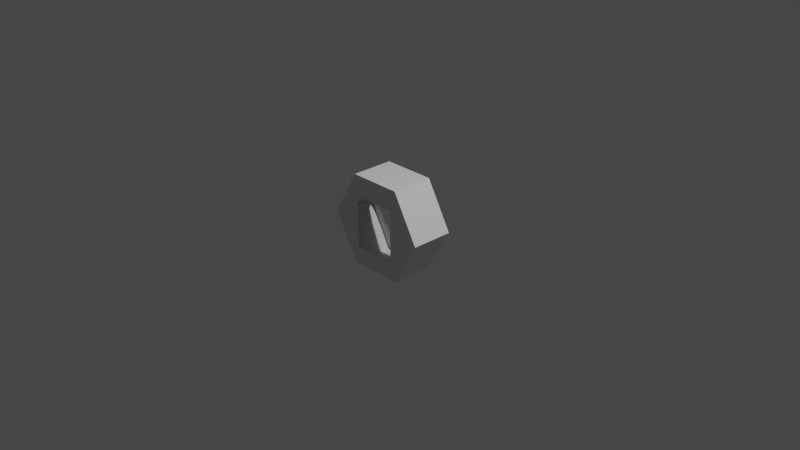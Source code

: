 # Source: sspx-airlock-125-1-iva.blend  (saved by Blender 3.1.7; exported with 4.5.12 LTS)
import bpy
from mathutils import Matrix  # noqa: F401  (used for matrix-valued properties, if any)

bpy.ops.wm.read_factory_settings(use_empty=True)
scene = bpy.context.scene
scene.name = 'Scene'

# ---- collections
col_collection = bpy.data.collections.new('Collection'); scene.collection.children.link(col_collection)

# ---- world
world_world = bpy.data.worlds.new('World'); scene.world = world_world
world_world.use_nodes = True; world_world.node_tree.nodes.clear()
_N = world_world.node_tree.nodes; _L = world_world.node_tree.links
n0 = _N.new('ShaderNodeOutputWorld'); n0.name = 'World Output'; n0.location = (300, 300)
n1 = _N.new('ShaderNodeBackground'); n1.name = 'Background'; n1.location = (10, 300)
n1.inputs[0].default_value = (0.05088, 0.05088, 0.05088, 1.0)
_L.new(n1.outputs[0], n0.inputs[0])
n0.is_active_output = True
world_world.color = (0.05088, 0.05088, 0.05088)
world_world.use_sun_shadow = False
world_world.sun_shadow_jitter_overblur = 0.0

# ---- cameras
cam_camera = bpy.data.cameras.new('Camera')
cam_camera.clip_end = 100.0
cam_camera.ortho_scale = 7.314

# ---- lights
light_light = bpy.data.lights.new('Light', 'POINT')
light_light.transmission_factor = 0.0
light_light.energy = 1000.0
light_light.shadow_soft_size = 0.1
light_light.shadow_maximum_resolution = 0.006
light_light.use_absolute_resolution = True

# ---- meshes
me_cylinder = bpy.data.meshes.new('Cylinder')
me_cylinder.from_pydata([(0.1976, 0.1158, 0.3392), (0.2383, -0.345, 0.2806), (0.3931, 0.1158, 0.0005614), (0.2383, -0.345, -0.2801), (0.1976, 0.1158, -0.338), (-0.1934, 0.1158, -0.338), (-0.2359, -0.345, -0.2801), (-0.3889, 0.1158, 0.0005614), (-0.1934, 0.1158, 0.3392), (-0.2359, -0.345, 0.2806), (0.3027, 0.1158, 0.5127), (0.5896, 0.1158, 0.01582), (0.3027, 0.1158, -0.4811), (-0.2711, 0.1158, -0.4811), (-0.5579, 0.1158, 0.01582), (-0.2711, 0.1158, 0.5127), (0.3373, 0.1158, 0.1941), (0.3373, 0.1158, -0.193), (0.002087, 0.1158, -0.3865), (-0.3331, 0.1158, -0.193), (-0.3331, 0.1158, 0.1941), (0.002087, 0.1158, 0.3877), (0.5896, -0.345, 0.01582), (0.3027, -0.345, 0.5127), (0.3027, -0.345, -0.4811), (-0.2711, -0.345, -0.4811), (-0.5579, -0.345, 0.01582), (-0.2711, -0.345, 0.5127)], [], [(10, 11, 22, 23), (11, 12, 24, 22), (12, 13, 25, 24), (13, 14, 26, 25), (14, 15, 27, 26), (15, 10, 23, 27), (2, 11, 10, 0, 16), (4, 12, 11, 2, 17), (5, 13, 12, 4, 18), (7, 14, 13, 5, 19), (8, 15, 14, 7, 20), (0, 10, 15, 8, 21), (3, 1, 23, 22), (3, 22, 24), (6, 3, 24, 25), (6, 25, 26), (9, 6, 26, 27), (1, 9, 27, 23)])
_uv = me_cylinder.uv_layers.new(name='UVMap')
_uv.uv.foreach_set('vector', [1.0, 0.5, 0.8333, 0.5, 0.8333, 1.0, 1.0, 1.0, 0.8333, 0.5, 0.6667, 0.5, 0.6667, 1.0, 0.8333, 1.0, 0.6667, 0.5, 0.5, 0.5, 0.5, 1.0, 0.6667, 1.0, 0.5, 0.5, 0.3333, 0.5, 0.3333, 1.0, 0.5, 1.0, 0.3333, 0.5, 0.1667, 0.5, 0.1667, 1.0, 0.3333, 1.0, 0.1667, 0.5, -8.941e-08, 0.5, -8.941e-08, 1.0, 0.1667, 1.0, 0.9451, 0.3626, 0.9578, 0.37, 0.75, 0.49, 0.75, 0.4752, 0.8475, 0.4189, 0.9451, 0.1374, 0.9578, 0.13, 0.9578, 0.37, 0.9451, 0.3626, 0.9451, 0.25, 0.75, 0.02476, 0.75, 0.01, 0.9578, 0.13, 0.9451, 0.1374, 0.8475, 0.08107, 0.5549, 0.1374, 0.5422, 0.13, 0.75, 0.01, 0.75, 0.02476, 0.6525, 0.08107, 0.5549, 0.3626, 0.5422, 0.37, 0.5422, 0.13, 0.5549, 0.1374, 0.5549, 0.25, 0.75, 0.4752, 0.75, 0.49, 0.5422, 0.37, 0.5549, 0.3626, 0.6525, 0.4189, 0.4446, 0.3623, 0.25, 0.4747, 0.25, 0.49, 0.4578, 0.37, 0.4446, 0.3623, 0.4578, 0.37, 0.4578, 0.13, 0.25, 0.0253, 0.4446, 0.1377, 0.4578, 0.13, 0.25, 0.01, 0.25, 0.0253, 0.25, 0.01, 0.04215, 0.13, 0.05541, 0.3623, 0.05541, 0.1377, 0.04215, 0.13, 0.04215, 0.37, 0.25, 0.4747, 0.05541, 0.3623, 0.04215, 0.37, 0.25, 0.49])
me_cylinder.use_remesh_fix_poles = True
me_cylinder.use_remesh_preserve_attributes = False
me_cylinder.update()

# ---- objects
ob_light = bpy.data.objects.new('Light', light_light)
ob_camera = bpy.data.objects.new('Camera', cam_camera)
ob_nf_htch_eva_basic = bpy.data.objects.new('NF_HTCH_EVA_Basic', None)
ob_nf_htch_iva_basic = bpy.data.objects.new('NF_HTCH_IVA_Basic', None)
ob_freeiva = bpy.data.objects.new('FreeIva', None)
ob_shellcollider = bpy.data.objects.new('shellCollider', me_cylinder)

# ---- transforms, parenting, visibility, modifiers, constraints
ob_light.location = (4.076, 1.005, 5.904)
ob_light.rotation_euler = (0.6503, 0.05522, 1.866)
ob_light.lock_rotations_4d = False
ob_light.empty_display_type = 'ARROWS'
ob_light.color = (0.0, 0.0, 0.0, 0.0)
ob_light.lineart.crease_threshold = 0.0
ob_camera.location = (7.359, -6.926, 4.958)
ob_camera.rotation_euler = (1.109, -4.651e-08, 0.8149)
ob_camera.lock_rotations_4d = False
ob_camera.empty_display_type = 'ARROWS'
ob_camera.color = (0.0, 0.0, 0.0, 0.0)
ob_camera.display_type = 'WIRE'
ob_camera.lineart.crease_threshold = 0.0
ob_nf_htch_eva_basic.location = (0.0, -0.3, 0.0)
ob_nf_htch_eva_basic.rotation_mode = 'QUATERNION'
ob_nf_htch_eva_basic.rotation_quaternion = (3.091e-08, 3.091e-08, -0.7071, -0.7071)
ob_nf_htch_eva_basic.scale = (1.0, 1.0, 1.0)
ob_nf_htch_iva_basic.location = (0.0, 0.081, 0.0)
ob_nf_htch_iva_basic.rotation_mode = 'QUATERNION'
ob_nf_htch_iva_basic.rotation_quaternion = (0.7071, 0.7071, 0.0, 0.0)
ob_nf_htch_iva_basic.scale = (1.0, 1.0, 1.0)
ob_freeiva.location = (0.0, 0.0, 0.0)
ob_shellcollider.parent = ob_freeiva
ob_shellcollider.location = (0.0, 0.0, 0.0)

# ---- collection membership
col_collection.objects.link(ob_light)
col_collection.objects.link(ob_camera)
col_collection.objects.link(ob_nf_htch_eva_basic)
col_collection.objects.link(ob_nf_htch_iva_basic)
col_collection.objects.link(ob_freeiva)
col_collection.objects.link(ob_shellcollider)

# ---- scene / render settings (as saved in the file)
scene.camera = ob_camera
scene.frame_start = 1; scene.frame_end = 250; scene.frame_set(1)
scene.render.engine = 'BLENDER_EEVEE_NEXT'
scene.cycles.sampling_pattern = 'TABULATED_SOBOL'
scene.cycles.use_light_tree = False
scene.view_settings.view_transform = 'Filmic'
bpy.context.view_layer.update()

